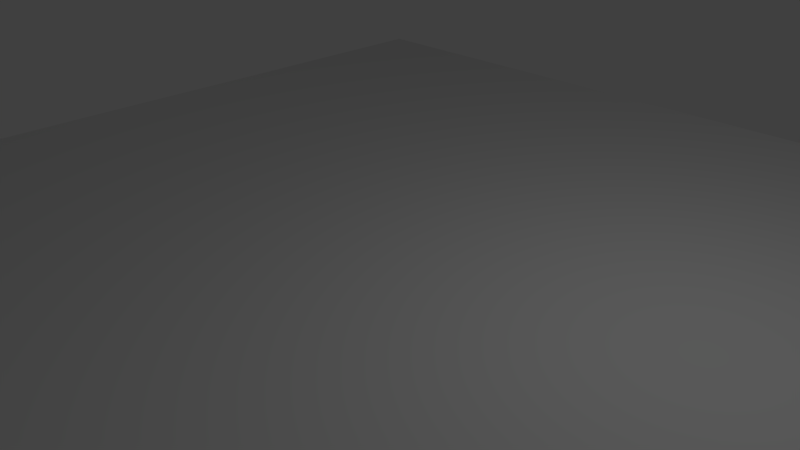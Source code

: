 # Source: Volcano.blend  (saved by Blender 2.75.0; exported with 4.5.12 LTS)
import bpy
from mathutils import Matrix  # noqa: F401  (used for matrix-valued properties, if any)

bpy.ops.wm.read_factory_settings(use_empty=True)
scene = bpy.context.scene
scene.name = 'Scene'

# ---- collections
col_collection_1 = bpy.data.collections.new('Collection 1'); scene.collection.children.link(col_collection_1)

# ---- world
world_world = bpy.data.worlds.new('World'); scene.world = world_world
world_world.color = (0.05088, 0.05088, 0.05088)
world_world.use_sun_shadow = False
world_world.sun_shadow_jitter_overblur = 0.0
world_world.cycles.sampling_method = 'MANUAL'
world_world.cycles.sample_map_resolution = 256

# ---- cameras
cam_camera = bpy.data.cameras.new('Camera')
cam_camera.clip_end = 100.0
cam_camera.lens = 35.0
cam_camera.sensor_width = 32.0
cam_camera.sensor_height = 18.0
cam_camera.ortho_scale = 7.314
cam_camera.dof.focus_distance = 0.0
cam_camera.dof.aperture_fstop = 128.0

# ---- lights
light_lamp = bpy.data.lights.new('Lamp', 'POINT')
light_lamp.transmission_factor = 0.0
light_lamp.cutoff_distance = 30.0
light_lamp.energy = 100.0
light_lamp.shadow_buffer_clip_start = 1.001
light_lamp.shadow_soft_size = 0.1
light_lamp.shadow_maximum_resolution = 0.006
light_lamp.use_absolute_resolution = True
light_lamp.cycles.use_multiple_importance_sampling = False

# ---- meshes
me_plane = bpy.data.meshes.new('Plane')
me_plane.from_pydata([(-7.666, -7.666, 0.0), (7.666, -7.666, 0.0), (-7.666, 7.666, 0.0), (7.666, 7.666, 0.0), (-7.666, 0.0, 0.0), (0.0, -7.666, 0.0), (7.666, 0.0, 0.0), (0.0, 7.666, 0.0), (0.0, 0.0, 0.0), (-7.666, -3.833, 0.0), (3.833, -7.666, 0.0), (7.666, 3.833, 0.0), (-3.833, 7.666, 0.0), (-7.666, 3.833, 0.0), (-3.833, -7.666, 0.0), (7.666, -3.833, 0.0), (3.833, 7.666, 0.0), (0.0, 3.833, 0.0), (0.0, -3.833, 0.0), (-3.833, 0.0, 0.0), (3.833, 0.0, 0.0), (3.833, -3.833, 0.0), (-3.833, -3.833, 0.0), (-3.833, 3.833, 0.0), (3.833, 3.833, 0.0), (-7.666, -5.749, 0.0), (5.749, -7.666, 0.0), (7.666, 5.749, 0.0), (-5.749, 7.666, 0.0), (-7.666, 1.916, 0.0), (-1.916, -7.666, 0.0), (7.666, -1.916, 0.0), (1.916, 7.666, 0.0), (0.0, 5.749, 0.0), (0.0, -1.916, 0.0), (-5.749, 0.0, 0.0), (1.916, 0.0, 0.0), (-7.666, -1.916, 0.0), (1.916, -7.666, 0.0), (7.666, 1.916, 0.0), (-1.916, 7.666, 0.0), (-7.666, 5.749, 0.0), (-5.749, -7.666, 0.0), (7.666, -5.749, 0.0), (5.749, 7.666, 0.0), (0.0, 1.916, 0.0), (0.0, -5.749, 0.0), (-1.916, 0.0, 0.0), (5.749, 0.0, 0.0), (3.833, -1.916, 0.0), (3.833, -5.749, 0.0), (1.916, -3.833, 0.0), (5.749, -3.833, 0.0), (-3.833, -1.916, 0.0), (-3.833, -5.749, 0.0), (-5.749, -3.833, 0.0), (-1.916, -3.833, 0.0), (-3.833, 5.749, 0.0), (-3.833, 1.916, 0.0), (-5.749, 3.833, 0.0), (-1.916, 3.833, 0.0), (3.833, 5.749, 0.0), (3.833, 1.916, 0.0), (1.916, 3.833, 0.0), (5.749, 3.833, 0.0), (5.749, 1.916, 0.0), (1.916, 1.916, 0.0), (1.916, 5.749, 0.0), (-1.916, 1.916, 0.0), (-5.749, 1.916, 0.0), (-5.749, 5.749, 0.0), (-1.916, -5.749, 0.0), (-5.749, -5.749, 0.0), (-5.749, -1.916, 0.0), (5.749, -5.749, 0.0), (1.916, -5.749, 0.0), (1.916, -1.916, 0.0), (5.749, -1.916, 0.0), (-1.916, -1.916, 0.0), (-1.916, 5.749, 0.0), (5.749, 5.749, 0.0), (-7.666, -6.707, 0.0), (6.707, -7.666, 0.0), (7.666, 6.707, 0.0), (-6.707, 7.666, 0.0), (-7.666, 0.9582, 0.0), (-0.9582, -7.666, 0.0), (7.666, -0.9582, 0.0), (0.9582, 7.666, 0.0), (0.0, 6.707, 0.0), (0.0, -0.9582, 0.0), (-6.707, 0.0, 0.0), (0.9582, 0.0, 0.0), (-7.666, -2.875, 0.0), (2.875, -7.666, 0.0), (7.666, 2.875, 0.0), (-2.875, 7.666, 0.0), (-7.666, 4.791, 0.0), (-4.791, -7.666, 0.0), (7.666, -4.791, 0.0), (4.791, 7.666, 0.0), (0.0, 2.875, 0.0), (0.0, -4.791, 0.0), (-2.875, 0.0, 0.0), (4.791, 0.0, 0.0), (3.833, -0.9582, 0.0), (3.833, -4.791, 0.0), (0.9582, -3.833, 0.0), (4.791, -3.833, 0.0), (-3.833, -0.9582, 0.0), (-3.833, -4.791, 0.0), (-6.707, -3.833, 0.0), (-2.875, -3.833, 0.0), (-3.833, 6.707, 0.0), (-3.833, 2.875, 0.0), (-6.707, 3.833, 0.0), (-2.875, 3.833, 0.0), (3.833, 6.707, 0.0), (3.833, 2.875, 0.0), (0.9582, 3.833, 0.0), (4.791, 3.833, 0.0), (-7.666, -4.791, 0.0), (4.791, -7.666, 0.0), (7.666, 4.791, 0.0), (-4.791, 7.666, 0.0), (-7.666, 2.875, 0.0), (-2.875, -7.666, 0.0), (7.666, -2.875, 0.0), (2.875, 7.666, 0.0), (0.0, 4.791, 0.0), (0.0, -2.875, 0.0), (-4.791, 0.0, 0.0), (2.875, 0.0, 0.0), (-7.666, -0.9582, 0.0), (0.9582, -7.666, 0.0), (7.666, 0.9582, 0.0), (-0.9582, 7.666, 0.0), (-7.666, 6.707, 0.0), (-6.707, -7.666, 0.0), (7.666, -6.707, 0.0), (6.707, 7.666, 0.0), (0.0, 0.9582, 0.0), (0.0, -6.707, 0.0), (-0.9582, 0.0, 0.0), (6.707, 0.0, 0.0), (3.833, -2.875, 0.0), (3.833, -6.707, 0.0), (2.875, -3.833, 0.0), (6.707, -3.833, 0.0), (-3.833, -2.875, 0.0), (-3.833, -6.707, 0.0), (-4.791, -3.833, 0.0), (-0.9582, -3.833, 0.0), (-3.833, 4.791, 0.0), (-3.833, 0.9582, 0.0), (-4.791, 3.833, 0.0), (-0.9582, 3.833, 0.0), (3.833, 4.791, 0.0), (3.833, 0.9582, 0.0), (2.875, 3.833, 0.0), (6.707, 3.833, 0.0), (5.749, 2.875, 0.0), (5.749, 0.9582, 0.0), (4.791, 1.916, 0.0), (6.707, 1.916, 0.0), (1.916, 2.875, 0.0), (1.916, 0.9582, 0.0), (0.9582, 1.916, 0.0), (2.875, 1.916, 0.0), (1.916, 6.707, 0.0), (1.916, 4.791, 0.0), (0.9582, 5.749, 0.0), (2.875, 5.749, 0.0), (-1.916, 2.875, 0.0), (-1.916, 0.9582, 0.0), (-2.875, 1.916, 0.0), (-0.9582, 1.916, 0.0), (-5.749, 2.875, 0.0), (-5.749, 0.9582, 0.0), (-6.707, 1.916, 0.0), (-4.791, 1.916, 0.0), (-5.749, 6.707, 0.0), (-5.749, 4.791, 0.0), (-6.707, 5.749, 0.0), (-4.791, 5.749, 0.0), (-1.916, -4.791, 0.0), (-1.916, -6.707, 0.0), (-2.875, -5.749, 0.0), (-0.9582, -5.749, 0.0), (-5.749, -4.791, 0.0), (-5.749, -6.707, 0.0), (-6.707, -5.749, 0.0), (-4.791, -5.749, 0.0), (-5.749, -0.9582, 0.0), (-5.749, -2.875, 0.0), (-6.707, -1.916, 0.0), (-4.791, -1.916, 0.0), (5.749, -4.791, 0.0), (5.749, -6.707, 0.0), (4.791, -5.749, 0.0), (6.707, -5.749, 0.0), (1.916, -4.791, 0.0), (1.916, -6.707, 0.0), (0.9582, -5.749, 0.0), (2.875, -5.749, 0.0), (1.916, -0.9582, 0.0), (1.916, -2.875, 0.0), (0.9582, -1.916, 0.0), (2.875, -1.916, 0.0), (5.749, -0.9582, 0.0), (5.749, -2.875, 0.0), (4.791, -1.916, 0.0), (6.707, -1.916, 0.0), (-1.916, -0.9582, 0.0), (-1.916, -2.875, 0.0), (-2.875, -1.916, 0.0), (-0.9582, -1.916, 0.0), (-1.916, 6.707, 0.0), (-1.916, 4.791, 0.0), (-2.875, 5.749, 0.0), (-0.9582, 5.749, 0.0), (5.749, 6.707, 0.0), (5.749, 4.791, 0.0), (4.791, 5.749, 0.0), (6.707, 5.749, 0.0), (6.707, 4.791, 0.0), (4.791, 4.791, 0.0), (4.791, 6.707, 0.0), (-0.9582, 4.791, 0.0), (-2.875, 4.791, 0.0), (-2.875, 6.707, 0.0), (-0.9582, -2.875, 0.0), (-2.875, -2.875, 0.0), (-2.875, -0.9582, 0.0), (6.707, -2.875, 0.0), (4.791, -2.875, 0.0), (4.791, -0.9582, 0.0), (2.875, -2.875, 0.0), (0.9582, -2.875, 0.0), (0.9582, -0.9582, 0.0), (2.875, -6.707, 0.0), (0.9582, -6.707, 0.0), (0.9582, -4.791, 0.0), (6.707, -6.707, 0.0), (4.791, -6.707, 0.0), (4.791, -4.791, 0.0), (-4.791, -2.875, 0.0), (-6.707, -2.875, 0.0), (-6.707, -0.9582, 0.0), (-4.791, -6.707, 0.0), (-6.707, -6.707, 0.0), (-6.707, -4.791, 0.0), (-0.9582, -6.707, 0.0), (-2.875, -6.707, 0.0), (-2.875, -4.791, 0.0), (-4.791, 4.791, 0.0), (-6.707, 4.791, 0.0), (-6.707, 6.707, 0.0), (-4.791, 0.9582, 0.0), (-6.707, 0.9582, 0.0), (-6.707, 2.875, 0.0), (-0.9582, 0.9582, 0.0), (-2.875, 0.9582, 0.0), (-2.875, 2.875, 0.0), (2.875, 4.791, 0.0), (0.9582, 4.791, 0.0), (0.9582, 6.707, 0.0), (2.875, 0.9582, 0.0), (0.9582, 0.9582, 0.0), (0.9582, 2.875, 0.0), (6.707, 0.9582, 0.0), (4.791, 0.9582, 0.0), (4.791, 2.875, 0.0), (6.707, 2.875, 0.0), (2.875, 2.875, 0.0), (2.875, 6.707, 0.0), (-0.9582, 2.875, 0.0), (-4.791, 2.875, 0.0), (-4.791, 6.707, 0.0), (-0.9582, -4.791, 0.0), (-4.791, -4.791, 0.0), (-4.791, -0.9582, 0.0), (6.707, -4.791, 0.0), (2.875, -4.791, 0.0), (2.875, -0.9582, 0.0), (6.707, -0.9582, 0.0), (-0.9582, -0.9582, 0.0), (-0.9582, 6.707, 0.0), (6.707, 6.707, 0.0), (-7.666, -7.186, 0.0), (7.186, -7.666, 0.0), (7.666, 7.186, 0.0), (-7.186, 7.666, 0.0), (-7.666, 0.4791, 0.0), (-0.4791, -7.666, 0.0), (7.666, -0.4791, 0.0), (0.4791, 7.666, 0.0), (0.0, 7.186, 0.0), (0.0, -0.4791, 0.0), (-7.186, 0.0, 0.0), (0.4791, 0.0, 0.0), (-7.666, -3.354, 0.0), (3.354, -7.666, 0.0), (7.666, 3.354, 0.0), (-3.354, 7.666, 0.0), (-7.666, 4.312, 0.0), (-4.312, -7.666, 0.0), (7.666, -4.312, 0.0), (4.312, 7.666, 0.0), (0.0, 3.354, 0.0), (0.0, -4.312, 0.0), (-3.354, 0.0, 0.0), (4.312, 0.0, 0.0), (3.833, -0.4791, 0.0), (3.833, -4.312, 0.0), (0.4791, -3.833, 0.0), (4.312, -3.833, 0.0), (-3.833, -0.4791, 0.0), (-3.833, -4.312, 0.0), (-7.186, -3.833, 0.0), (-3.354, -3.833, 0.0), (-3.833, 7.186, 0.0), (-3.833, 3.354, 0.0), (-7.186, 3.833, 0.0), (-3.354, 3.833, 0.0), (3.833, 7.186, 0.0), (3.833, 3.354, 0.0), (0.4791, 3.833, 0.0), (4.312, 3.833, 0.0), (-7.666, -5.27, 0.0), (5.27, -7.666, 0.0), (7.666, 5.27, 0.0), (-5.27, 7.666, 0.0), (-7.666, 2.395, 0.0), (-2.395, -7.666, 0.0), (7.666, -2.395, 0.0), (2.395, 7.666, 0.0), (0.0, 5.27, 0.0), (0.0, -2.395, 0.0), (-5.27, 0.0, 0.0), (2.395, 0.0, 0.0), (-7.666, -1.437, 0.0), (1.437, -7.666, 0.0), (7.666, 1.437, 0.0), (-1.437, 7.666, 0.0), (-7.666, 6.228, 0.0), (-6.228, -7.666, 0.0), (7.666, -6.228, 0.0), (6.228, 7.666, 0.0), (0.0, 1.437, 0.0), (0.0, -6.228, 0.0), (-1.437, 0.0, 0.0), (6.228, 0.0, 0.0), (3.833, -2.395, 0.0), (3.833, -6.228, 0.0), (2.395, -3.833, 0.0), (6.228, -3.833, 0.0), (-3.833, -2.395, 0.0), (-3.833, -6.228, 0.0), (-5.27, -3.833, 0.0), (-1.437, -3.833, 0.0), (-3.833, 5.27, 0.0), (-3.833, 1.437, 0.0), (-5.27, 3.833, 0.0), (-1.437, 3.833, 0.0), (3.833, 5.27, 0.0), (3.833, 1.437, 0.0), (2.395, 3.833, 0.0), (6.228, 3.833, 0.0), (5.749, 3.354, 0.0), (5.749, 1.437, 0.0), (4.312, 1.916, 0.0), (6.228, 1.916, 0.0), (1.916, 3.354, 0.0), (1.916, 1.437, 0.0), (0.4791, 1.916, 0.0), (2.395, 1.916, 0.0), (1.916, 7.186, 0.0), (1.916, 5.27, 0.0), (0.4791, 5.749, 0.0), (2.395, 5.749, 0.0), (-1.916, 3.354, 0.0), (-1.916, 1.437, 0.0), (-3.354, 1.916, 0.0), (-1.437, 1.916, 0.0), (-5.749, 3.354, 0.0), (-5.749, 1.437, 0.0), (-7.186, 1.916, 0.0), (-5.27, 1.916, 0.0), (-5.749, 7.186, 0.0), (-5.749, 5.27, 0.0), (-7.186, 5.749, 0.0), (-5.27, 5.749, 0.0), (-1.916, -4.312, 0.0), (-1.916, -6.228, 0.0), (-3.354, -5.749, 0.0), (-1.437, -5.749, 0.0), (-5.749, -4.312, 0.0), (-5.749, -6.228, 0.0), (-7.186, -5.749, 0.0), (-5.27, -5.749, 0.0), (-5.749, -0.4791, 0.0), (-5.749, -2.395, 0.0), (-7.186, -1.916, 0.0), (-5.27, -1.916, 0.0), (5.749, -4.312, 0.0), (5.749, -6.228, 0.0), (4.312, -5.749, 0.0), (6.228, -5.749, 0.0), (1.916, -4.312, 0.0), (1.916, -6.228, 0.0), (0.4791, -5.749, 0.0), (2.395, -5.749, 0.0), (1.916, -0.4791, 0.0), (1.916, -2.395, 0.0), (0.4791, -1.916, 0.0), (2.395, -1.916, 0.0), (5.749, -0.4791, 0.0), (5.749, -2.395, 0.0), (4.312, -1.916, 0.0), (6.228, -1.916, 0.0), (-1.916, -0.4791, 0.0), (-1.916, -2.395, 0.0), (-3.354, -1.916, 0.0), (-1.437, -1.916, 0.0), (-1.916, 7.186, 0.0), (-1.916, 5.27, 0.0), (-3.354, 5.749, 0.0), (-1.437, 5.749, 0.0), (5.749, 7.186, 0.0), (5.749, 5.27, 0.0), (4.312, 5.749, 0.0), (6.228, 5.749, 0.0), (-7.666, -6.228, 0.0), (6.228, -7.666, 0.0), (7.666, 6.228, 0.0), (-6.228, 7.666, 0.0), (-7.666, 1.437, 0.0), (-1.437, -7.666, 0.0), (7.666, -1.437, 0.0), (1.437, 7.666, 0.0), (0.0, 6.228, 0.0), (0.0, -1.437, 0.0), (-6.228, 0.0, 0.0), (1.437, 0.0, 0.0), (-7.666, -2.395, 0.0), (2.395, -7.666, 0.0), (7.666, 2.395, 0.0), (-2.395, 7.666, 0.0), (-7.666, 5.27, 0.0), (-5.27, -7.666, 0.0), (7.666, -5.27, 0.0), (5.27, 7.666, 0.0), (0.0, 2.395, 0.0), (0.0, -5.27, 0.0), (-2.395, 0.0, 0.0), (5.27, 0.0, 0.0), (3.833, -1.437, 0.0), (3.833, -5.27, 0.0), (1.437, -3.833, 0.0), (5.27, -3.833, 0.0), (-3.833, -1.437, 0.0), (-3.833, -5.27, 0.0), (-6.228, -3.833, 0.0), (-2.395, -3.833, 0.0), (-3.833, 6.228, 0.0), (-3.833, 2.395, 0.0), (-6.228, 3.833, 0.0), (-2.395, 3.833, 0.0), (3.833, 6.228, 0.0), (3.833, 2.395, 0.0), (1.437, 3.833, 0.0), (5.27, 3.833, 0.0), (-7.666, -4.312, 0.0), (4.312, -7.666, 0.0), (7.666, 4.312, 0.0), (-4.312, 7.666, 0.0), (-7.666, 3.354, 0.0), (-3.354, -7.666, 0.0), (7.666, -3.354, 0.0), (3.354, 7.666, 0.0), (0.0, 4.312, 0.0), (0.0, -3.354, 0.0), (-4.312, 0.0, 0.0), (3.354, 0.0, 0.0), (-7.666, -0.4791, 0.0), (0.4791, -7.666, 0.0), (7.666, 0.4791, 0.0), (-0.4791, 7.666, 0.0), (-7.666, 7.186, 0.0), (-7.186, -7.666, 0.0), (7.666, -7.186, 0.0), (7.186, 7.666, 0.0), (0.0, 0.4791, 0.0), (0.0, -7.186, 0.0), (-0.4791, 0.0, 0.0), (7.186, 0.0, 0.0), (3.833, -3.354, 0.0), (3.833, -7.186, 0.0), (3.354, -3.833, 0.0), (7.186, -3.833, 0.0), (-3.833, -3.354, 0.0), (-3.833, -7.186, 0.0), (-4.312, -3.833, 0.0), (-0.4791, -3.833, 0.0), (-3.833, 4.312, 0.0), (-3.833, 0.4791, 0.0), (-4.312, 3.833, 0.0), (-0.4791, 3.833, 0.0), (3.833, 4.312, 0.0), (3.833, 0.4791, 0.0), (3.354, 3.833, 0.0), (7.186, 3.833, 0.0), (5.749, 2.395, 0.0), (5.749, 0.4791, 0.0), (5.27, 1.916, 0.0), (7.186, 1.916, 0.0), (1.916, 2.395, 0.0), (1.916, 0.4791, 0.0), (1.437, 1.916, 0.0), (3.354, 1.916, 0.0), (1.916, 6.228, 0.0), (1.916, 4.312, 0.0), (1.437, 5.749, 0.0), (3.354, 5.749, 0.0), (-1.916, 2.395, 0.0), (-1.916, 0.4791, 0.0), (-2.395, 1.916, 0.0), (-0.4791, 1.916, 0.0), (-5.749, 2.395, 0.0), (-5.749, 0.4791, 0.0), (-6.228, 1.916, 0.0), (-4.312, 1.916, 0.0), (-5.749, 6.228, 0.0), (-5.749, 4.312, 0.0), (-6.228, 5.749, 0.0), (-4.312, 5.749, 0.0), (-1.916, -5.27, 0.0), (-1.916, -7.186, 0.0), (-2.395, -5.749, 0.0), (-0.4791, -5.749, 0.0), (-5.749, -5.27, 0.0), (-5.749, -7.186, 0.0), (-6.228, -5.749, 0.0), (-4.312, -5.749, 0.0), (-5.749, -1.437, 0.0), (-5.749, -3.354, 0.0), (-6.228, -1.916, 0.0), (-4.312, -1.916, 0.0), (5.749, -5.27, 0.0), (5.749, -7.186, 0.0), (5.27, -5.749, 0.0), (7.186, -5.749, 0.0), (1.916, -5.27, 0.0), (1.916, -7.186, 0.0), (1.437, -5.749, 0.0), (3.354, -5.749, 0.0), (1.916, -1.437, 0.0), (1.916, -3.354, 0.0), (1.437, -1.916, 0.0), (3.354, -1.916, 0.0), (5.749, -1.437, 0.0), (5.749, -3.354, 0.0), (5.27, -1.916, 0.0), (7.186, -1.916, 0.0), (-1.916, -1.437, 0.0), (-1.916, -3.354, 0.0), (-2.395, -1.916, 0.0), (-0.4791, -1.916, 0.0), (-1.916, 6.228, 0.0), (-1.916, 4.312, 0.0), (-2.395, 5.749, 0.0), (-0.4791, 5.749, 0.0), (5.749, 6.228, 0.0), (5.749, 4.312, 0.0), (5.27, 5.749, 0.0), (7.186, 5.749, 0.0), (6.707, 5.27, 0.0), (6.707, 4.312, 0.0), (6.228, 4.791, 0.0), (7.186, 4.791, 0.0), (4.791, 5.27, 0.0), (4.791, 4.312, 0.0), (4.312, 4.791, 0.0), (5.27, 4.791, 0.0), (4.791, 7.186, 0.0), (4.791, 6.228, 0.0), (4.312, 6.707, 0.0), (5.27, 6.707, 0.0), (-0.9582, 5.27, 0.0), (-0.9582, 4.312, 0.0), (-1.437, 4.791, 0.0), (-0.4791, 4.791, 0.0), (-2.875, 5.27, 0.0), (-2.875, 4.312, 0.0), (-3.354, 4.791, 0.0), (-2.395, 4.791, 0.0), (-2.875, 7.186, 0.0), (-2.875, 6.228, 0.0), (-3.354, 6.707, 0.0), (-2.395, 6.707, 0.0), (-0.9582, -2.395, 0.0), (-0.9582, -3.354, 0.0), (-1.437, -2.875, 0.0), (-0.4791, -2.875, 0.0), (-2.875, -2.395, 0.0), (-2.875, -3.354, 0.0), (-3.354, -2.875, 0.0), (-2.395, -2.875, 0.0), (-2.875, -0.4791, 0.0), (-2.875, -1.437, 0.0), (-3.354, -0.9582, 0.0), (-2.395, -0.9582, 0.0), (6.707, -2.395, 0.0), (6.707, -3.354, 0.0), (6.228, -2.875, 0.0), (7.186, -2.875, 0.0), (4.791, -2.395, 0.0), (4.791, -3.354, 0.0), (4.312, -2.875, 0.0), (5.27, -2.875, 0.0), (4.791, -0.4791, 0.0), (4.791, -1.437, 0.0), (4.312, -0.9582, 0.0), (5.27, -0.9582, 0.0), (2.875, -2.395, 0.0), (2.875, -3.354, 0.0), (2.395, -2.875, 0.0), (3.354, -2.875, 0.0), (0.9582, -2.395, 0.0), (0.9582, -3.354, 0.0), (0.4791, -2.875, 0.0), (1.437, -2.875, 0.0), (0.9582, -0.4791, 0.0), (0.9582, -1.437, 0.0), (0.4791, -0.9582, 0.0), (1.437, -0.9582, 0.0), (2.875, -6.228, 0.0), (2.875, -7.186, 0.0), (2.395, -6.707, 0.0), (3.354, -6.707, 0.0), (0.9582, -6.228, 0.0), (0.9582, -7.186, 0.0), (0.4791, -6.707, 0.0), (1.437, -6.707, 0.0), (0.9582, -4.312, 0.0), (0.9582, -5.27, 0.0), (0.4791, -4.791, 0.0), (1.437, -4.791, 0.0), (6.707, -6.228, 0.0), (6.707, -7.186, 0.0), (6.228, -6.707, 0.0), (7.186, -6.707, 0.0), (4.791, -6.228, 0.0), (4.791, -7.186, 0.0), (4.312, -6.707, 0.0), (5.27, -6.707, 0.0), (4.791, -4.312, 0.0), (4.791, -5.27, 0.0), (4.312, -4.791, 0.0), (5.27, -4.791, 0.0), (-4.791, -2.395, 0.0), (-4.791, -3.354, 0.0), (-5.27, -2.875, 0.0), (-4.312, -2.875, 0.0), (-6.707, -2.395, 0.0), (-6.707, -3.354, 0.0), (-7.186, -2.875, 0.0), (-6.228, -2.875, 0.0), (-6.707, -0.4791, 0.0), (-6.707, -1.437, 0.0), (-7.186, -0.9582, 0.0), (-6.228, -0.9582, 0.0), (-4.791, -6.228, 0.0), (-4.791, -7.186, 0.0), (-5.27, -6.707, 0.0), (-4.312, -6.707, 0.0), (-6.707, -6.228, 0.0), (-6.707, -7.186, 0.0), (-7.186, -6.707, 0.0), (-6.228, -6.707, 0.0), (-6.707, -4.312, 0.0), (-6.707, -5.27, 0.0), (-7.186, -4.791, 0.0), (-6.228, -4.791, 0.0), (-0.9582, -6.228, 0.0), (-0.9582, -7.186, 0.0), (-1.437, -6.707, 0.0), (-0.4791, -6.707, 0.0), (-2.875, -6.228, 0.0), (-2.875, -7.186, 0.0), (-3.354, -6.707, 0.0), (-2.395, -6.707, 0.0), (-2.875, -4.312, 0.0), (-2.875, -5.27, 0.0), (-3.354, -4.791, 0.0), (-2.395, -4.791, 0.0), (-4.791, 5.27, 0.0), (-4.791, 4.312, 0.0), (-5.27, 4.791, 0.0), (-4.312, 4.791, 0.0), (-6.707, 5.27, 0.0), (-6.707, 4.312, 0.0), (-7.186, 4.791, 0.0), (-6.228, 4.791, 0.0), (-6.707, 7.186, 0.0), (-6.707, 6.228, 0.0), (-7.186, 6.707, 0.0), (-6.228, 6.707, 0.0), (-4.791, 1.437, 0.0), (-4.791, 0.4791, 0.0), (-5.27, 0.9582, 0.0), (-4.312, 0.9582, 0.0), (-6.707, 1.437, 0.0), (-6.707, 0.4791, 0.0), (-7.186, 0.9582, 0.0), (-6.228, 0.9582, 0.0), (-6.707, 3.354, 0.0), (-6.707, 2.395, 0.0), (-7.186, 2.875, 0.0), (-6.228, 2.875, 0.0), (-0.9582, 1.437, 0.0), (-0.9582, 0.4791, 0.0), (-1.437, 0.9582, 0.0), (-0.4791, 0.9582, 0.0), (-2.875, 1.437, 0.0), (-2.875, 0.4791, 0.0), (-3.354, 0.9582, 0.0), (-2.395, 0.9582, 0.0), (-2.875, 3.354, 0.0), (-2.875, 2.395, 0.0), (-3.354, 2.875, 0.0), (-2.395, 2.875, 0.0), (2.875, 5.27, 0.0), (2.875, 4.312, 0.0), (2.395, 4.791, 0.0), (3.354, 4.791, 0.0), (0.9582, 5.27, 0.0), (0.9582, 4.312, 0.0), (0.4791, 4.791, 0.0), (1.437, 4.791, 0.0), (0.9582, 7.186, 0.0), (0.9582, 6.228, 0.0), (0.4791, 6.707, 0.0), (1.437, 6.707, 0.0), (2.875, 1.437, 0.0), (2.875, 0.4791, 0.0), (2.395, 0.9582, 0.0), (3.354, 0.9582, 0.0), (0.9582, 1.437, 0.0), (0.9582, 0.4791, 0.0), (0.4791, 0.9582, 0.0), (1.437, 0.9582, 0.0), (0.9582, 3.354, 0.0), (0.9582, 2.395, 0.0), (0.4791, 2.875, 0.0), (1.437, 2.875, 0.0), (6.707, 1.437, 0.0), (6.707, 0.4791, 0.0), (6.228, 0.9582, 0.0), (7.186, 0.9582, 0.0), (4.791, 1.437, 0.0), (4.791, 0.4791, 0.0), (4.312, 0.9582, 0.0), (5.27, 0.9582, 0.0), (4.791, 3.354, 0.0), (4.791, 2.395, 0.0), (4.312, 2.875, 0.0), (5.27, 2.875, 0.0), (6.707, 3.354, 0.0), (6.707, 2.395, 0.0), (6.228, 2.875, 0.0), (7.186, 2.875, 0.0), (2.875, 3.354, 0.0), (2.875, 2.395, 0.0), (2.395, 2.875, 0.0), (3.354, 2.875, 0.0), (2.875, 7.186, 0.0), (2.875, 6.228, 0.0), (2.395, 6.707, 0.0), (3.354, 6.707, 0.0), (-0.9582, 3.354, 0.0), (-0.9582, 2.395, 0.0), (-1.437, 2.875, 0.0), (-0.4791, 2.875, 0.0), (-4.791, 3.354, 0.0), (-4.791, 2.395, 0.0), (-5.27, 2.875, 0.0), (-4.312, 2.875, 0.0), (-4.791, 7.186, 0.0), (-4.791, 6.228, 0.0), (-5.27, 6.707, 0.0), (-4.312, 6.707, 0.0), (-0.9582, -4.312, 0.0), (-0.9582, -5.27, 0.0), (-1.437, -4.791, 0.0), (-0.4791, -4.791, 0.0), (-4.791, -4.312, 0.0), (-4.791, -5.27, 0.0), (-5.27, -4.791, 0.0), (-4.312, -4.791, 0.0), (-4.791, -0.4791, 0.0), (-4.791, -1.437, 0.0), (-5.27, -0.9582, 0.0), (-4.312, -0.9582, 0.0), (6.707, -4.312, 0.0), (6.707, -5.27, 0.0), (6.228, -4.791, 0.0), (7.186, -4.791, 0.0), (2.875, -4.312, 0.0), (2.875, -5.27, 0.0), (2.395, -4.791, 0.0), (3.354, -4.791, 0.0), (2.875, -0.4791, 0.0), (2.875, -1.437, 0.0), (2.395, -0.9582, 0.0), (3.354, -0.9582, 0.0), (6.707, -0.4791, 0.0), (6.707, -1.437, 0.0), (6.228, -0.9582, 0.0), (7.186, -0.9582, 0.0), (-0.9582, -0.4791, 0.0), (-0.9582, -1.437, 0.0), (-1.437, -0.9582, 0.0), (-0.4791, -0.9582, 0.0), (-0.9582, 7.186, 0.0), (-0.9582, 6.228, 0.0), (-1.437, 6.707, 0.0), (-0.4791, 6.707, 0.0), (6.707, 7.186, 0.0), (6.707, 6.228, 0.0), (6.228, 6.707, 0.0), (7.186, 6.707, 0.0), (7.186, 6.228, 0.0), (6.228, 6.228, 0.0), (6.228, 7.186, 0.0), (-0.4791, 6.228, 0.0), (-1.437, 6.228, 0.0), (-1.437, 7.186, 0.0), (-0.4791, -1.437, 0.0), (-1.437, -1.437, 0.0), (-1.437, -0.4791, 0.0), (7.186, -1.437, 0.0), (6.228, -1.437, 0.0), (6.228, -0.4791, 0.0), (3.354, -1.437, 0.0), (2.395, -1.437, 0.0), (2.395, -0.4791, 0.0), (3.354, -5.27, 0.0), (2.395, -5.27, 0.0), (2.395, -4.312, 0.0), (7.186, -5.27, 0.0), (6.228, -5.27, 0.0), (6.228, -4.312, 0.0), (-4.312, -1.437, 0.0), (-5.27, -1.437, 0.0), (-5.27, -0.4791, 0.0), (-4.312, -5.27, 0.0), (-5.27, -5.27, 0.0), (-5.27, -4.312, 0.0), (-0.4791, -5.27, 0.0), (-1.437, -5.27, 0.0), (-1.437, -4.312, 0.0), (-4.312, 6.228, 0.0), (-5.27, 6.228, 0.0), (-5.27, 7.186, 0.0), (-4.312, 2.395, 0.0), (-5.27, 2.395, 0.0), (-5.27, 3.354, 0.0), (-0.4791, 2.395, 0.0), (-1.437, 2.395, 0.0), (-1.437, 3.354, 0.0), (3.354, 6.228, 0.0), (2.395, 6.228, 0.0), (2.395, 7.186, 0.0), (3.354, 2.395, 0.0), (2.395, 2.395, 0.0), (2.395, 3.354, 0.0), (7.186, 2.395, 0.0), (6.228, 2.395, 0.0), (6.228, 3.354, 0.0), (5.27, 2.395, 0.0), (4.312, 2.395, 0.0), (4.312, 3.354, 0.0), (5.27, 0.4791, 0.0), (4.312, 0.4791, 0.0), (4.312, 1.437, 0.0), (7.186, 0.4791, 0.0), (6.228, 0.4791, 0.0), (6.228, 1.437, 0.0), (1.437, 2.395, 0.0), (0.4791, 2.395, 0.0), (0.4791, 3.354, 0.0), (1.437, 0.4791, 0.0), (0.4791, 0.4791, 0.0), (0.4791, 1.437, 0.0), (3.354, 0.4791, 0.0), (2.395, 0.4791, 0.0), (2.395, 1.437, 0.0), (1.437, 6.228, 0.0), (0.4791, 6.228, 0.0), (0.4791, 7.186, 0.0), (1.437, 4.312, 0.0), (0.4791, 4.312, 0.0), (0.4791, 5.27, 0.0), (3.354, 4.312, 0.0), (2.395, 4.312, 0.0), (2.395, 5.27, 0.0), (-2.395, 2.395, 0.0), (-3.354, 2.395, 0.0), (-3.354, 3.354, 0.0), (-2.395, 0.4791, 0.0), (-3.354, 0.4791, 0.0), (-3.354, 1.437, 0.0), (-0.4791, 0.4791, 0.0), (-1.437, 0.4791, 0.0), (-1.437, 1.437, 0.0), (-6.228, 2.395, 0.0), (-7.186, 2.395, 0.0), (-7.186, 3.354, 0.0), (-6.228, 0.4791, 0.0), (-7.186, 0.4791, 0.0), (-7.186, 1.437, 0.0), (-4.312, 0.4791, 0.0), (-5.27, 0.4791, 0.0), (-5.27, 1.437, 0.0), (-6.228, 6.228, 0.0), (-7.186, 6.228, 0.0), (-7.186, 7.186, 0.0), (-6.228, 4.312, 0.0), (-7.186, 4.312, 0.0), (-7.186, 5.27, 0.0), (-4.312, 4.312, 0.0), (-5.27, 4.312, 0.0), (-5.27, 5.27, 0.0), (-2.395, -5.27, 0.0), (-3.354, -5.27, 0.0), (-3.354, -4.312, 0.0), (-2.395, -7.186, 0.0), (-3.354, -7.186, 0.0), (-3.354, -6.228, 0.0), (-0.4791, -7.186, 0.0), (-1.437, -7.186, 0.0), (-1.437, -6.228, 0.0), (-6.228, -5.27, 0.0), (-7.186, -5.27, 0.0), (-7.186, -4.312, 0.0), (-6.228, -7.186, 0.0), (-7.186, -7.186, 0.0), (-7.186, -6.228, 0.0), (-4.312, -7.186, 0.0), (-5.27, -7.186, 0.0), (-5.27, -6.228, 0.0), (-6.228, -1.437, 0.0), (-7.186, -1.437, 0.0), (-7.186, -0.4791, 0.0), (-6.228, -3.354, 0.0), (-7.186, -3.354, 0.0), (-7.186, -2.395, 0.0), (-4.312, -3.354, 0.0), (-5.27, -3.354, 0.0), (-5.27, -2.395, 0.0), (5.27, -5.27, 0.0), (4.312, -5.27, 0.0), (4.312, -4.312, 0.0), (5.27, -7.186, 0.0), (4.312, -7.186, 0.0), (4.312, -6.228, 0.0), (7.186, -7.186, 0.0), (6.228, -7.186, 0.0), (6.228, -6.228, 0.0), (1.437, -5.27, 0.0), (0.4791, -5.27, 0.0), (0.4791, -4.312, 0.0), (1.437, -7.186, 0.0), (0.4791, -7.186, 0.0), (0.4791, -6.228, 0.0), (3.354, -7.186, 0.0), (2.395, -7.186, 0.0), (2.395, -6.228, 0.0), (1.437, -1.437, 0.0), (0.4791, -1.437, 0.0), (0.4791, -0.4791, 0.0), (1.437, -3.354, 0.0), (0.4791, -3.354, 0.0), (0.4791, -2.395, 0.0), (3.354, -3.354, 0.0), (2.395, -3.354, 0.0), (2.395, -2.395, 0.0), (5.27, -1.437, 0.0), (4.312, -1.437, 0.0), (4.312, -0.4791, 0.0), (5.27, -3.354, 0.0), (4.312, -3.354, 0.0), (4.312, -2.395, 0.0), (7.186, -3.354, 0.0), (6.228, -3.354, 0.0), (6.228, -2.395, 0.0), (-2.395, -1.437, 0.0), (-3.354, -1.437, 0.0), (-3.354, -0.4791, 0.0), (-2.395, -3.354, 0.0), (-3.354, -3.354, 0.0), (-3.354, -2.395, 0.0), (-0.4791, -3.354, 0.0), (-1.437, -3.354, 0.0), (-1.437, -2.395, 0.0), (-2.395, 6.228, 0.0), (-3.354, 6.228, 0.0), (-3.354, 7.186, 0.0), (-2.395, 4.312, 0.0), (-3.354, 4.312, 0.0), (-3.354, 5.27, 0.0), (-0.4791, 4.312, 0.0), (-1.437, 4.312, 0.0), (-1.437, 5.27, 0.0), (5.27, 6.228, 0.0), (4.312, 6.228, 0.0), (4.312, 7.186, 0.0), (5.27, 4.312, 0.0), (4.312, 4.312, 0.0), (4.312, 5.27, 0.0), (7.186, 4.312, 0.0), (6.228, 4.312, 0.0), (6.228, 5.27, 0.0), (7.186, 5.27, 0.0), (5.27, 5.27, 0.0), (5.27, 7.186, 0.0), (-0.4791, 5.27, 0.0), (-2.395, 5.27, 0.0), (-2.395, 7.186, 0.0), (-0.4791, -2.395, 0.0), (-2.395, -2.395, 0.0), (-2.395, -0.4791, 0.0), (7.186, -2.395, 0.0), (5.27, -2.395, 0.0), (5.27, -0.4791, 0.0), (3.354, -2.395, 0.0), (1.437, -2.395, 0.0), (1.437, -0.4791, 0.0), (3.354, -6.228, 0.0), (1.437, -6.228, 0.0), (1.437, -4.312, 0.0), (7.186, -6.228, 0.0), (5.27, -6.228, 0.0), (5.27, -4.312, 0.0), (-4.312, -2.395, 0.0), (-6.228, -2.395, 0.0), (-6.228, -0.4791, 0.0), (-4.312, -6.228, 0.0), (-6.228, -6.228, 0.0), (-6.228, -4.312, 0.0), (-0.4791, -6.228, 0.0), (-2.395, -6.228, 0.0), (-2.395, -4.312, 0.0), (-4.312, 5.27, 0.0), (-6.228, 5.27, 0.0), (-6.228, 7.186, 0.0), (-4.312, 1.437, 0.0), (-6.228, 1.437, 0.0), (-6.228, 3.354, 0.0), (-0.4791, 1.437, 0.0), (-2.395, 1.437, 0.0), (-2.395, 3.354, 0.0), (3.354, 5.27, 0.0), (1.437, 5.27, 0.0), (1.437, 7.186, 0.0), (3.354, 1.437, 0.0), (1.437, 1.437, 0.0), (1.437, 3.354, 0.0), (7.186, 1.437, 0.0), (5.27, 1.437, 0.0), (5.27, 3.354, 0.0), (7.186, 3.354, 0.0), (3.354, 3.354, 0.0), (3.354, 7.186, 0.0), (-0.4791, 3.354, 0.0), (-4.312, 3.354, 0.0), (-4.312, 7.186, 0.0), (-0.4791, -4.312, 0.0), (-4.312, -4.312, 0.0), (-4.312, -0.4791, 0.0), (7.186, -4.312, 0.0), (3.354, -4.312, 0.0), (3.354, -0.4791, 0.0), (7.186, -0.4791, 0.0), (-0.4791, -0.4791, 0.0), (-0.4791, 7.186, 0.0), (7.186, 7.186, 0.0)], [], [(291, 3, 492), (297, 7, 488), (298, 8, 495), (295, 6, 496), (313, 20, 484), (314, 21, 499), (307, 15, 500), (317, 19, 483), (318, 22, 503), (310, 18, 504), (321, 12, 476), (322, 23, 507), (309, 17, 508), (325, 16, 480), (326, 24, 511), (303, 11, 512), (369, 64, 472), (370, 65, 515), (343, 39, 516), (373, 63, 471), (374, 66, 519), (366, 62, 520), (377, 32, 440), (378, 67, 523), (365, 61, 524), (381, 60, 468), (382, 68, 527), (349, 45, 528), (385, 59, 467), (386, 69, 531), (362, 58, 532), (389, 28, 436), (390, 70, 535), (361, 57, 536), (393, 56, 464), (394, 71, 539), (350, 46, 540), (397, 55, 463), (398, 72, 543), (358, 54, 544), (401, 35, 443), (402, 73, 547), (357, 53, 548), (405, 52, 460), (406, 74, 551), (347, 43, 552), (409, 51, 459), (410, 75, 555), (354, 50, 556), (413, 36, 444), (414, 76, 559), (353, 49, 560), (417, 48, 456), (418, 77, 563), (335, 31, 564), (421, 47, 455), (422, 78, 567), (338, 34, 568), (425, 40, 448), (426, 79, 571), (337, 33, 572), (429, 44, 452), (430, 80, 575), (331, 27, 576), (577, 224, 432), (578, 225, 579), (475, 123, 580), (581, 223, 431), (582, 226, 583), (574, 222, 584), (585, 100, 308), (586, 227, 587), (573, 221, 588), (589, 220, 428), (590, 228, 591), (481, 129, 592), (593, 219, 427), (594, 229, 595), (570, 218, 596), (597, 96, 304), (598, 230, 599), (569, 217, 600), (601, 216, 424), (602, 231, 603), (482, 130, 604), (605, 215, 423), (606, 232, 607), (566, 214, 608), (609, 103, 311), (610, 233, 611), (565, 213, 612), (613, 212, 420), (614, 234, 615), (479, 127, 616), (617, 211, 419), (618, 235, 619), (562, 210, 620), (621, 104, 312), (622, 236, 623), (561, 209, 624), (625, 208, 416), (626, 237, 627), (497, 145, 628), (629, 207, 415), (630, 238, 631), (558, 206, 632), (633, 92, 300), (634, 239, 635), (557, 205, 636), (637, 204, 412), (638, 240, 639), (498, 146, 640), (641, 203, 411), (642, 241, 643), (554, 202, 644), (645, 107, 315), (646, 242, 647), (553, 201, 648), (649, 200, 408), (650, 243, 651), (491, 139, 652), (653, 199, 407), (654, 244, 655), (550, 198, 656), (657, 108, 316), (658, 245, 659), (549, 197, 660), (661, 196, 404), (662, 246, 663), (501, 149, 664), (665, 195, 403), (666, 247, 667), (546, 194, 668), (669, 91, 299), (670, 248, 671), (545, 193, 672), (673, 192, 400), (674, 249, 675), (502, 150, 676), (677, 191, 399), (678, 250, 679), (542, 190, 680), (681, 111, 319), (682, 251, 683), (541, 189, 684), (685, 188, 396), (686, 252, 687), (494, 142, 688), (689, 187, 395), (690, 253, 691), (538, 186, 692), (693, 112, 320), (694, 254, 695), (537, 185, 696), (697, 184, 392), (698, 255, 699), (505, 153, 700), (701, 183, 391), (702, 256, 703), (534, 182, 704), (705, 84, 292), (706, 257, 707), (533, 181, 708), (709, 180, 388), (710, 258, 711), (506, 154, 712), (713, 179, 387), (714, 259, 715), (530, 178, 716), (717, 115, 323), (718, 260, 719), (529, 177, 720), (721, 176, 384), (722, 261, 723), (493, 141, 724), (725, 175, 383), (726, 262, 727), (526, 174, 728), (729, 116, 324), (730, 263, 731), (525, 173, 732), (733, 172, 380), (734, 264, 735), (509, 157, 736), (737, 171, 379), (738, 265, 739), (522, 170, 740), (741, 88, 296), (742, 266, 743), (521, 169, 744), (745, 168, 376), (746, 267, 747), (510, 158, 748), (749, 167, 375), (750, 268, 751), (518, 166, 752), (753, 119, 327), (754, 269, 755), (517, 165, 756), (757, 164, 372), (758, 270, 759), (487, 135, 760), (761, 163, 371), (762, 271, 763), (514, 162, 764), (765, 120, 328), (766, 272, 767), (513, 161, 768), (769, 160, 368), (770, 273, 771), (447, 95, 772), (773, 159, 367), (774, 274, 775), (470, 118, 776), (777, 128, 336), (778, 275, 779), (469, 117, 780), (781, 156, 364), (782, 276, 783), (453, 101, 784), (785, 155, 363), (786, 277, 787), (466, 114, 788), (789, 124, 332), (790, 278, 791), (465, 113, 792), (793, 152, 360), (794, 279, 795), (454, 102, 796), (797, 151, 359), (798, 280, 799), (462, 110, 800), (801, 131, 339), (802, 281, 803), (461, 109, 804), (805, 148, 356), (806, 282, 807), (451, 99, 808), (809, 147, 355), (810, 283, 811), (458, 106, 812), (813, 132, 340), (814, 284, 815), (457, 105, 816), (817, 144, 352), (818, 285, 819), (439, 87, 820), (821, 143, 351), (822, 286, 823), (442, 90, 824), (825, 136, 344), (826, 287, 827), (441, 89, 828), (829, 140, 348), (830, 288, 831), (435, 83, 832), (833, 832, 288), (576, 833, 830), (27, 435, 833), (834, 831, 221), (432, 834, 573), (224, 830, 834), (835, 348, 44), (831, 835, 429), (288, 829, 835), (836, 828, 287), (572, 836, 826), (33, 441, 836), (837, 827, 217), (428, 837, 569), (220, 826, 837), (838, 344, 40), (827, 838, 425), (287, 825, 838), (839, 824, 286), (568, 839, 822), (34, 442, 839), (840, 823, 213), (424, 840, 565), (216, 822, 840), (841, 351, 47), (823, 841, 421), (286, 821, 841), (842, 820, 285), (564, 842, 818), (31, 439, 842), (843, 819, 209), (420, 843, 561), (212, 818, 843), (844, 352, 48), (819, 844, 417), (285, 817, 844), (845, 816, 284), (560, 845, 814), (49, 457, 845), (846, 815, 205), (416, 846, 557), (208, 814, 846), (847, 340, 36), (815, 847, 413), (284, 813, 847), (848, 812, 283), (556, 848, 810), (50, 458, 848), (849, 811, 201), (412, 849, 553), (204, 810, 849), (850, 355, 51), (811, 850, 409), (283, 809, 850), (851, 808, 282), (552, 851, 806), (43, 451, 851), (852, 807, 197), (408, 852, 549), (200, 806, 852), (853, 356, 52), (807, 853, 405), (282, 805, 853), (854, 804, 281), (548, 854, 802), (53, 461, 854), (855, 803, 193), (404, 855, 545), (196, 802, 855), (856, 339, 35), (803, 856, 401), (281, 801, 856), (857, 800, 280), (544, 857, 798), (54, 462, 857), (858, 799, 189), (400, 858, 541), (192, 798, 858), (859, 359, 55), (799, 859, 397), (280, 797, 859), (860, 796, 279), (540, 860, 794), (46, 454, 860), (861, 795, 185), (396, 861, 537), (188, 794, 861), (862, 360, 56), (795, 862, 393), (279, 793, 862), (863, 792, 278), (536, 863, 790), (57, 465, 863), (864, 791, 181), (392, 864, 533), (184, 790, 864), (865, 332, 28), (791, 865, 389), (278, 789, 865), (866, 788, 277), (532, 866, 786), (58, 466, 866), (867, 787, 177), (388, 867, 529), (180, 786, 867), (868, 363, 59), (787, 868, 385), (277, 785, 868), (869, 784, 276), (528, 869, 782), (45, 453, 869), (870, 783, 173), (384, 870, 525), (176, 782, 870), (871, 364, 60), (783, 871, 381), (276, 781, 871), (872, 780, 275), (524, 872, 778), (61, 469, 872), (873, 779, 169), (380, 873, 521), (172, 778, 873), (874, 336, 32), (779, 874, 377), (275, 777, 874), (875, 776, 274), (520, 875, 774), (62, 470, 875), (876, 775, 165), (376, 876, 517), (168, 774, 876), (877, 367, 63), (775, 877, 373), (274, 773, 877), (878, 772, 273), (516, 878, 770), (39, 447, 878), (879, 771, 161), (372, 879, 513), (164, 770, 879), (880, 368, 64), (771, 880, 369), (273, 769, 880), (881, 768, 272), (515, 881, 766), (65, 513, 881), (882, 767, 118), (371, 882, 470), (163, 766, 882), (883, 328, 24), (767, 883, 326), (272, 765, 883), (884, 764, 271), (456, 884, 762), (48, 514, 884), (885, 763, 158), (312, 885, 510), (104, 762, 885), (886, 371, 62), (763, 886, 366), (271, 761, 886), (887, 760, 270), (496, 887, 758), (6, 487, 887), (888, 759, 162), (352, 888, 514), (144, 758, 888), (889, 372, 65), (759, 889, 370), (270, 757, 889), (890, 756, 269), (519, 890, 754), (66, 517, 890), (891, 755, 101), (375, 891, 453), (167, 754, 891), (892, 327, 17), (755, 892, 309), (269, 753, 892), (893, 752, 268), (444, 893, 750), (36, 518, 893), (894, 751, 141), (300, 894, 493), (92, 750, 894), (895, 375, 45), (751, 895, 349), (268, 749, 895), (896, 748, 267), (484, 896, 746), (20, 510, 896), (897, 747, 166), (340, 897, 518), (132, 746, 897), (898, 376, 66), (747, 898, 374), (267, 745, 898), (899, 744, 266), (523, 899, 742), (67, 521, 899), (900, 743, 89), (379, 900, 441), (171, 742, 900), (901, 296, 7), (743, 901, 297), (266, 741, 901), (902, 740, 265), (471, 902, 738), (63, 522, 902), (903, 739, 129), (327, 903, 481), (119, 738, 903), (904, 379, 33), (739, 904, 337), (265, 737, 904), (905, 736, 264), (511, 905, 734), (24, 509, 905), (906, 735, 170), (367, 906, 522), (159, 734, 906), (907, 380, 67), (735, 907, 378), (264, 733, 907), (908, 732, 263), (527, 908, 730), (68, 525, 908), (909, 731, 114), (383, 909, 466), (175, 730, 909), (910, 324, 23), (731, 910, 322), (263, 729, 910), (911, 728, 262), (455, 911, 726), (47, 526, 911), (912, 727, 154), (311, 912, 506), (103, 726, 912), (913, 383, 58), (727, 913, 362), (262, 725, 913), (914, 724, 261), (495, 914, 722), (8, 493, 914), (915, 723, 174), (351, 915, 526), (143, 722, 915), (916, 384, 68), (723, 916, 382), (261, 721, 916), (917, 720, 260), (531, 917, 718), (69, 529, 917), (918, 719, 125), (387, 918, 333), (179, 718, 918), (919, 323, 13), (719, 919, 477), (260, 717, 919), (920, 716, 259), (443, 920, 714), (35, 530, 920), (921, 715, 85), (299, 921, 293), (91, 714, 921), (922, 387, 29), (715, 922, 437), (259, 713, 922), (923, 712, 258), (483, 923, 710), (19, 506, 923), (924, 711, 178), (339, 924, 530), (131, 710, 924), (925, 388, 69), (711, 925, 386), (258, 709, 925), (926, 708, 257), (535, 926, 706), (70, 533, 926), (927, 707, 137), (391, 927, 345), (183, 706, 927), (928, 292, 2), (707, 928, 489), (257, 705, 928), (929, 704, 256), (467, 929, 702), (59, 534, 929), (930, 703, 97), (323, 930, 305), (115, 702, 930), (931, 391, 41), (703, 931, 449), (256, 701, 931), (932, 700, 255), (507, 932, 698), (23, 505, 932), (933, 699, 182), (363, 933, 534), (155, 698, 933), (934, 392, 70), (699, 934, 390), (255, 697, 934), (935, 696, 254), (539, 935, 694), (71, 537, 935), (936, 695, 110), (395, 936, 462), (187, 694, 936), (937, 320, 22), (695, 937, 318), (254, 693, 937), (938, 692, 253), (334, 938, 690), (30, 538, 938), (939, 691, 150), (478, 939, 502), (126, 690, 939), (940, 395, 54), (691, 940, 358), (253, 689, 940), (941, 688, 252), (294, 941, 686), (5, 494, 941), (942, 687, 186), (438, 942, 538), (86, 686, 942), (943, 396, 71), (687, 943, 394), (252, 685, 943), (944, 684, 251), (543, 944, 682), (72, 541, 944), (945, 683, 121), (399, 945, 329), (191, 682, 945), (946, 319, 9), (683, 946, 473), (251, 681, 946), (947, 680, 250), (346, 947, 678), (42, 542, 947), (948, 679, 81), (490, 948, 289), (138, 678, 948), (949, 399, 25), (679, 949, 433), (250, 677, 949), (950, 676, 249), (306, 950, 674), (14, 502, 950), (951, 675, 190), (450, 951, 542), (98, 674, 951), (952, 400, 72), (675, 952, 398), (249, 673, 952), (953, 672, 248), (547, 953, 670), (73, 545, 953), (954, 671, 133), (403, 954, 341), (195, 670, 954), (955, 299, 4), (671, 955, 485), (248, 669, 955), (956, 668, 247), (463, 956, 666), (55, 546, 956), (957, 667, 93), (319, 957, 301), (111, 666, 957), (958, 403, 37), (667, 958, 445), (247, 665, 958), (959, 664, 246), (503, 959, 662), (22, 501, 959), (960, 663, 194), (359, 960, 546), (151, 662, 960), (961, 404, 73), (663, 961, 402), (246, 661, 961), (962, 660, 245), (551, 962, 658), (74, 549, 962), (963, 659, 106), (407, 963, 458), (199, 658, 963), (964, 316, 21), (659, 964, 314), (245, 657, 964), (965, 656, 244), (330, 965, 654), (26, 550, 965), (966, 655, 146), (474, 966, 498), (122, 654, 966), (967, 407, 50), (655, 967, 354), (244, 653, 967), (968, 652, 243), (290, 968, 650), (1, 491, 968), (969, 651, 198), (434, 969, 550), (82, 650, 969), (970, 408, 74), (651, 970, 406), (243, 649, 970), (971, 648, 242), (555, 971, 646), (75, 553, 971), (972, 647, 102), (411, 972, 454), (203, 646, 972), (973, 315, 18), (647, 973, 310), (242, 645, 973), (974, 644, 241), (342, 974, 642), (38, 554, 974), (975, 643, 142), (486, 975, 494), (134, 642, 975), (976, 411, 46), (643, 976, 350), (241, 641, 976), (977, 640, 240), (302, 977, 638), (10, 498, 977), (978, 639, 202), (446, 978, 554), (94, 638, 978), (979, 412, 75), (639, 979, 410), (240, 637, 979), (980, 636, 239), (559, 980, 634), (76, 557, 980), (981, 635, 90), (415, 981, 442), (207, 634, 981), (982, 300, 8), (635, 982, 298), (239, 633, 982), (983, 632, 238), (459, 983, 630), (51, 558, 983), (984, 631, 130), (315, 984, 482), (107, 630, 984), (985, 415, 34), (631, 985, 338), (238, 629, 985), (986, 628, 237), (499, 986, 626), (21, 497, 986), (987, 627, 206), (355, 987, 558), (147, 626, 987), (988, 416, 76), (627, 988, 414), (237, 625, 988), (989, 624, 236), (563, 989, 622), (77, 561, 989), (990, 623, 105), (419, 990, 457), (211, 622, 990), (991, 312, 20), (623, 991, 313), (236, 621, 991), (992, 620, 235), (460, 992, 618), (52, 562, 992), (993, 619, 145), (316, 993, 497), (108, 618, 993), (994, 419, 49), (619, 994, 353), (235, 617, 994), (995, 616, 234), (500, 995, 614), (15, 479, 995), (996, 615, 210), (356, 996, 562), (148, 614, 996), (997, 420, 77), (615, 997, 418), (234, 613, 997), (998, 612, 233), (567, 998, 610), (78, 565, 998), (999, 611, 109), (423, 999, 461), (215, 610, 999), (1000, 311, 19), (611, 1000, 317), (233, 609, 1000), (1001, 608, 232), (464, 1001, 606), (56, 566, 1001), (1002, 607, 149), (320, 1002, 501), (112, 606, 1002), (1003, 423, 53), (607, 1003, 357), (232, 605, 1003), (1004, 604, 231), (504, 1004, 602), (18, 482, 1004), (1005, 603, 214), (360, 1005, 566), (152, 602, 1005), (1006, 424, 78), (603, 1006, 422), (231, 601, 1006), (1007, 600, 230), (571, 1007, 598), (79, 569, 1007), (1008, 599, 113), (427, 1008, 465), (219, 598, 1008), (1009, 304, 12), (599, 1009, 321), (230, 597, 1009), (1010, 596, 229), (468, 1010, 594), (60, 570, 1010), (1011, 595, 153), (324, 1011, 505), (116, 594, 1011), (1012, 427, 57), (595, 1012, 361), (229, 593, 1012), (1013, 592, 228), (508, 1013, 590), (17, 481, 1013), (1014, 591, 218), (364, 1014, 570), (156, 590, 1014), (1015, 428, 79), (591, 1015, 426), (228, 589, 1015), (1016, 588, 227), (575, 1016, 586), (80, 573, 1016), (1017, 587, 117), (431, 1017, 469), (223, 586, 1017), (1018, 308, 16), (587, 1018, 325), (227, 585, 1018), (1019, 584, 226), (472, 1019, 582), (64, 574, 1019), (1020, 583, 157), (328, 1020, 509), (120, 582, 1020), (1021, 431, 61), (583, 1021, 365), (226, 581, 1021), (1022, 580, 225), (512, 1022, 578), (11, 475, 1022), (1023, 579, 222), (368, 1023, 574), (160, 578, 1023), (1024, 432, 80), (579, 1024, 430), (225, 577, 1024), (1025, 576, 224), (580, 1025, 577), (123, 331, 1025), (1026, 575, 223), (584, 1026, 581), (222, 430, 1026), (1027, 452, 100), (588, 1027, 585), (221, 429, 1027), (1028, 572, 220), (592, 1028, 589), (129, 337, 1028), (1029, 571, 219), (596, 1029, 593), (218, 426, 1029), (1030, 448, 96), (600, 1030, 597), (217, 425, 1030), (1031, 568, 216), (604, 1031, 601), (130, 338, 1031), (1032, 567, 215), (608, 1032, 605), (214, 422, 1032), (1033, 455, 103), (612, 1033, 609), (213, 421, 1033), (1034, 564, 212), (616, 1034, 613), (127, 335, 1034), (1035, 563, 211), (620, 1035, 617), (210, 418, 1035), (1036, 456, 104), (624, 1036, 621), (209, 417, 1036), (1037, 560, 208), (628, 1037, 625), (145, 353, 1037), (1038, 559, 207), (632, 1038, 629), (206, 414, 1038), (1039, 444, 92), (636, 1039, 633), (205, 413, 1039), (1040, 556, 204), (640, 1040, 637), (146, 354, 1040), (1041, 555, 203), (644, 1041, 641), (202, 410, 1041), (1042, 459, 107), (648, 1042, 645), (201, 409, 1042), (1043, 552, 200), (652, 1043, 649), (139, 347, 1043), (1044, 551, 199), (656, 1044, 653), (198, 406, 1044), (1045, 460, 108), (660, 1045, 657), (197, 405, 1045), (1046, 548, 196), (664, 1046, 661), (149, 357, 1046), (1047, 547, 195), (668, 1047, 665), (194, 402, 1047), (1048, 443, 91), (672, 1048, 669), (193, 401, 1048), (1049, 544, 192), (676, 1049, 673), (150, 358, 1049), (1050, 543, 191), (680, 1050, 677), (190, 398, 1050), (1051, 463, 111), (684, 1051, 681), (189, 397, 1051), (1052, 540, 188), (688, 1052, 685), (142, 350, 1052), (1053, 539, 187), (692, 1053, 689), (186, 394, 1053), (1054, 464, 112), (696, 1054, 693), (185, 393, 1054), (1055, 536, 184), (700, 1055, 697), (153, 361, 1055), (1056, 535, 183), (704, 1056, 701), (182, 390, 1056), (1057, 436, 84), (708, 1057, 705), (181, 389, 1057), (1058, 532, 180), (712, 1058, 709), (154, 362, 1058), (1059, 531, 179), (716, 1059, 713), (178, 386, 1059), (1060, 467, 115), (720, 1060, 717), (177, 385, 1060), (1061, 528, 176), (724, 1061, 721), (141, 349, 1061), (1062, 527, 175), (728, 1062, 725), (174, 382, 1062), (1063, 468, 116), (732, 1063, 729), (173, 381, 1063), (1064, 524, 172), (736, 1064, 733), (157, 365, 1064), (1065, 523, 171), (740, 1065, 737), (170, 378, 1065), (1066, 440, 88), (744, 1066, 741), (169, 377, 1066), (1067, 520, 168), (748, 1067, 745), (158, 366, 1067), (1068, 519, 167), (752, 1068, 749), (166, 374, 1068), (1069, 471, 119), (756, 1069, 753), (165, 373, 1069), (1070, 516, 164), (760, 1070, 757), (135, 343, 1070), (1071, 515, 163), (764, 1071, 761), (162, 370, 1071), (1072, 472, 120), (768, 1072, 765), (161, 369, 1072), (1073, 512, 160), (772, 1073, 769), (95, 303, 1073), (1074, 511, 159), (776, 1074, 773), (118, 326, 1074), (1075, 480, 128), (780, 1075, 777), (117, 325, 1075), (1076, 508, 156), (784, 1076, 781), (101, 309, 1076), (1077, 507, 155), (788, 1077, 785), (114, 322, 1077), (1078, 476, 124), (792, 1078, 789), (113, 321, 1078), (1079, 504, 152), (796, 1079, 793), (102, 310, 1079), (1080, 503, 151), (800, 1080, 797), (110, 318, 1080), (1081, 483, 131), (804, 1081, 801), (109, 317, 1081), (1082, 500, 148), (808, 1082, 805), (99, 307, 1082), (1083, 499, 147), (812, 1083, 809), (106, 314, 1083), (1084, 484, 132), (816, 1084, 813), (105, 313, 1084), (1085, 496, 144), (820, 1085, 817), (87, 295, 1085), (1086, 495, 143), (824, 1086, 821), (90, 298, 1086), (1087, 488, 136), (828, 1087, 825), (89, 297, 1087), (1088, 492, 140), (832, 1088, 829), (83, 291, 1088), (1088, 291, 492), (1087, 297, 488), (1086, 298, 495), (1085, 295, 496), (1084, 313, 484), (1083, 314, 499), (1082, 307, 500), (1081, 317, 483), (1080, 318, 503), (1079, 310, 504), (1078, 321, 476), (1077, 322, 507), (1076, 309, 508), (1075, 325, 480), (1074, 326, 511), (1073, 303, 512), (1072, 369, 472), (1071, 370, 515), (1070, 343, 516), (1069, 373, 471), (1068, 374, 519), (1067, 366, 520), (1066, 377, 440), (1065, 378, 523), (1064, 365, 524), (1063, 381, 468), (1062, 382, 527), (1061, 349, 528), (1060, 385, 467), (1059, 386, 531), (1058, 362, 532), (1057, 389, 436), (1056, 390, 535), (1055, 361, 536), (1054, 393, 464), (1053, 394, 539), (1052, 350, 540), (1051, 397, 463), (1050, 398, 543), (1049, 358, 544), (1048, 401, 443), (1047, 402, 547), (1046, 357, 548), (1045, 405, 460), (1044, 406, 551), (1043, 347, 552), (1042, 409, 459), (1041, 410, 555), (1040, 354, 556), (1039, 413, 444), (1038, 414, 559), (1037, 353, 560), (1036, 417, 456), (1035, 418, 563), (1034, 335, 564), (1033, 421, 455), (1032, 422, 567), (1031, 338, 568), (1030, 425, 448), (1029, 426, 571), (1028, 337, 572), (1027, 429, 452), (1026, 430, 575), (1025, 331, 576), (1024, 577, 432), (1023, 578, 579), (1022, 475, 580), (1021, 581, 431), (1020, 582, 583), (1019, 574, 584), (1018, 585, 308), (1017, 586, 587), (1016, 573, 588), (1015, 589, 428), (1014, 590, 591), (1013, 481, 592), (1012, 593, 427), (1011, 594, 595), (1010, 570, 596), (1009, 597, 304), (1008, 598, 599), (1007, 569, 600), (1006, 601, 424), (1005, 602, 603), (1004, 482, 604), (1003, 605, 423), (1002, 606, 607), (1001, 566, 608), (1000, 609, 311), (999, 610, 611), (998, 565, 612), (997, 613, 420), (996, 614, 615), (995, 479, 616), (994, 617, 419), (993, 618, 619), (992, 562, 620), (991, 621, 312), (990, 622, 623), (989, 561, 624), (988, 625, 416), (987, 626, 627), (986, 497, 628), (985, 629, 415), (984, 630, 631), (983, 558, 632), (982, 633, 300), (981, 634, 635), (980, 557, 636), (979, 637, 412), (978, 638, 639), (977, 498, 640), (976, 641, 411), (975, 642, 643), (974, 554, 644), (973, 645, 315), (972, 646, 647), (971, 553, 648), (970, 649, 408), (969, 650, 651), (968, 491, 652), (967, 653, 407), (966, 654, 655), (965, 550, 656), (964, 657, 316), (963, 658, 659), (962, 549, 660), (961, 661, 404), (960, 662, 663), (959, 501, 664), (958, 665, 403), (957, 666, 667), (956, 546, 668), (955, 669, 299), (954, 670, 671), (953, 545, 672), (952, 673, 400), (951, 674, 675), (950, 502, 676), (949, 677, 399), (948, 678, 679), (947, 542, 680), (946, 681, 319), (945, 682, 683), (944, 541, 684), (943, 685, 396), (942, 686, 687), (941, 494, 688), (940, 689, 395), (939, 690, 691), (938, 538, 692), (937, 693, 320), (936, 694, 695), (935, 537, 696), (934, 697, 392), (933, 698, 699), (932, 505, 700), (931, 701, 391), (930, 702, 703), (929, 534, 704), (928, 705, 292), (927, 706, 707), (926, 533, 708), (925, 709, 388), (924, 710, 711), (923, 506, 712), (922, 713, 387), (921, 714, 715), (920, 530, 716), (919, 717, 323), (918, 718, 719), (917, 529, 720), (916, 721, 384), (915, 722, 723), (914, 493, 724), (913, 725, 383), (912, 726, 727), (911, 526, 728), (910, 729, 324), (909, 730, 731), (908, 525, 732), (907, 733, 380), (906, 734, 735), (905, 509, 736), (904, 737, 379), (903, 738, 739), (902, 522, 740), (901, 741, 296), (900, 742, 743), (899, 521, 744), (898, 745, 376), (897, 746, 747), (896, 510, 748), (895, 749, 375), (894, 750, 751), (893, 518, 752), (892, 753, 327), (891, 754, 755), (890, 517, 756), (889, 757, 372), (888, 758, 759), (887, 487, 760), (886, 761, 371), (885, 762, 763), (884, 514, 764), (883, 765, 328), (882, 766, 767), (881, 513, 768), (880, 769, 368), (879, 770, 771), (878, 447, 772), (877, 773, 367), (876, 774, 775), (875, 470, 776), (874, 777, 336), (873, 778, 779), (872, 469, 780), (871, 781, 364), (870, 782, 783), (869, 453, 784), (868, 785, 363), (867, 786, 787), (866, 466, 788), (865, 789, 332), (864, 790, 791), (863, 465, 792), (862, 793, 360), (861, 794, 795), (860, 454, 796), (859, 797, 359), (858, 798, 799), (857, 462, 800), (856, 801, 339), (855, 802, 803), (854, 461, 804), (853, 805, 356), (852, 806, 807), (851, 451, 808), (850, 809, 355), (849, 810, 811), (848, 458, 812), (847, 813, 340), (846, 814, 815), (845, 457, 816), (844, 817, 352), (843, 818, 819), (842, 439, 820), (841, 821, 351), (840, 822, 823), (839, 442, 824), (838, 825, 344), (837, 826, 827), (836, 441, 828), (835, 829, 348), (834, 830, 831), (833, 435, 832), (830, 833, 288), (224, 576, 830), (576, 27, 833), (573, 834, 221), (80, 432, 573), (432, 224, 834), (429, 835, 44), (221, 831, 429), (831, 288, 835), (826, 836, 287), (220, 572, 826), (572, 33, 836), (569, 837, 217), (79, 428, 569), (428, 220, 837), (425, 838, 40), (217, 827, 425), (827, 287, 838), (822, 839, 286), (216, 568, 822), (568, 34, 839), (565, 840, 213), (78, 424, 565), (424, 216, 840), (421, 841, 47), (213, 823, 421), (823, 286, 841), (818, 842, 285), (212, 564, 818), (564, 31, 842), (561, 843, 209), (77, 420, 561), (420, 212, 843), (417, 844, 48), (209, 819, 417), (819, 285, 844), (814, 845, 284), (208, 560, 814), (560, 49, 845), (557, 846, 205), (76, 416, 557), (416, 208, 846), (413, 847, 36), (205, 815, 413), (815, 284, 847), (810, 848, 283), (204, 556, 810), (556, 50, 848), (553, 849, 201), (75, 412, 553), (412, 204, 849), (409, 850, 51), (201, 811, 409), (811, 283, 850), (806, 851, 282), (200, 552, 806), (552, 43, 851), (549, 852, 197), (74, 408, 549), (408, 200, 852), (405, 853, 52), (197, 807, 405), (807, 282, 853), (802, 854, 281), (196, 548, 802), (548, 53, 854), (545, 855, 193), (73, 404, 545), (404, 196, 855), (401, 856, 35), (193, 803, 401), (803, 281, 856), (798, 857, 280), (192, 544, 798), (544, 54, 857), (541, 858, 189), (72, 400, 541), (400, 192, 858), (397, 859, 55), (189, 799, 397), (799, 280, 859), (794, 860, 279), (188, 540, 794), (540, 46, 860), (537, 861, 185), (71, 396, 537), (396, 188, 861), (393, 862, 56), (185, 795, 393), (795, 279, 862), (790, 863, 278), (184, 536, 790), (536, 57, 863), (533, 864, 181), (70, 392, 533), (392, 184, 864), (389, 865, 28), (181, 791, 389), (791, 278, 865), (786, 866, 277), (180, 532, 786), (532, 58, 866), (529, 867, 177), (69, 388, 529), (388, 180, 867), (385, 868, 59), (177, 787, 385), (787, 277, 868), (782, 869, 276), (176, 528, 782), (528, 45, 869), (525, 870, 173), (68, 384, 525), (384, 176, 870), (381, 871, 60), (173, 783, 381), (783, 276, 871), (778, 872, 275), (172, 524, 778), (524, 61, 872), (521, 873, 169), (67, 380, 521), (380, 172, 873), (377, 874, 32), (169, 779, 377), (779, 275, 874), (774, 875, 274), (168, 520, 774), (520, 62, 875), (517, 876, 165), (66, 376, 517), (376, 168, 876), (373, 877, 63), (165, 775, 373), (775, 274, 877), (770, 878, 273), (164, 516, 770), (516, 39, 878), (513, 879, 161), (65, 372, 513), (372, 164, 879), (369, 880, 64), (161, 771, 369), (771, 273, 880), (766, 881, 272), (163, 515, 766), (515, 65, 881), (470, 882, 118), (62, 371, 470), (371, 163, 882), (326, 883, 24), (118, 767, 326), (767, 272, 883), (762, 884, 271), (104, 456, 762), (456, 48, 884), (510, 885, 158), (20, 312, 510), (312, 104, 885), (366, 886, 62), (158, 763, 366), (763, 271, 886), (758, 887, 270), (144, 496, 758), (496, 6, 887), (514, 888, 162), (48, 352, 514), (352, 144, 888), (370, 889, 65), (162, 759, 370), (759, 270, 889), (754, 890, 269), (167, 519, 754), (519, 66, 890), (453, 891, 101), (45, 375, 453), (375, 167, 891), (309, 892, 17), (101, 755, 309), (755, 269, 892), (750, 893, 268), (92, 444, 750), (444, 36, 893), (493, 894, 141), (8, 300, 493), (300, 92, 894), (349, 895, 45), (141, 751, 349), (751, 268, 895), (746, 896, 267), (132, 484, 746), (484, 20, 896), (518, 897, 166), (36, 340, 518), (340, 132, 897), (374, 898, 66), (166, 747, 374), (747, 267, 898), (742, 899, 266), (171, 523, 742), (523, 67, 899), (441, 900, 89), (33, 379, 441), (379, 171, 900), (297, 901, 7), (89, 743, 297), (743, 266, 901), (738, 902, 265), (119, 471, 738), (471, 63, 902), (481, 903, 129), (17, 327, 481), (327, 119, 903), (337, 904, 33), (129, 739, 337), (739, 265, 904), (734, 905, 264), (159, 511, 734), (511, 24, 905), (522, 906, 170), (63, 367, 522), (367, 159, 906), (378, 907, 67), (170, 735, 378), (735, 264, 907), (730, 908, 263), (175, 527, 730), (527, 68, 908), (466, 909, 114), (58, 383, 466), (383, 175, 909), (322, 910, 23), (114, 731, 322), (731, 263, 910), (726, 911, 262), (103, 455, 726), (455, 47, 911), (506, 912, 154), (19, 311, 506), (311, 103, 912), (362, 913, 58), (154, 727, 362), (727, 262, 913), (722, 914, 261), (143, 495, 722), (495, 8, 914), (526, 915, 174), (47, 351, 526), (351, 143, 915), (382, 916, 68), (174, 723, 382), (723, 261, 916), (718, 917, 260), (179, 531, 718), (531, 69, 917), (333, 918, 125), (29, 387, 333), (387, 179, 918), (477, 919, 13), (125, 719, 477), (719, 260, 919), (714, 920, 259), (91, 443, 714), (443, 35, 920), (293, 921, 85), (4, 299, 293), (299, 91, 921), (437, 922, 29), (85, 715, 437), (715, 259, 922), (710, 923, 258), (131, 483, 710), (483, 19, 923), (530, 924, 178), (35, 339, 530), (339, 131, 924), (386, 925, 69), (178, 711, 386), (711, 258, 925), (706, 926, 257), (183, 535, 706), (535, 70, 926), (345, 927, 137), (41, 391, 345), (391, 183, 927), (489, 928, 2), (137, 707, 489), (707, 257, 928), (702, 929, 256), (115, 467, 702), (467, 59, 929), (305, 930, 97), (13, 323, 305), (323, 115, 930), (449, 931, 41), (97, 703, 449), (703, 256, 931), (698, 932, 255), (155, 507, 698), (507, 23, 932), (534, 933, 182), (59, 363, 534), (363, 155, 933), (390, 934, 70), (182, 699, 390), (699, 255, 934), (694, 935, 254), (187, 539, 694), (539, 71, 935), (462, 936, 110), (54, 395, 462), (395, 187, 936), (318, 937, 22), (110, 695, 318), (695, 254, 937), (690, 938, 253), (126, 334, 690), (334, 30, 938), (502, 939, 150), (14, 478, 502), (478, 126, 939), (358, 940, 54), (150, 691, 358), (691, 253, 940), (686, 941, 252), (86, 294, 686), (294, 5, 941), (538, 942, 186), (30, 438, 538), (438, 86, 942), (394, 943, 71), (186, 687, 394), (687, 252, 943), (682, 944, 251), (191, 543, 682), (543, 72, 944), (329, 945, 121), (25, 399, 329), (399, 191, 945), (473, 946, 9), (121, 683, 473), (683, 251, 946), (678, 947, 250), (138, 346, 678), (346, 42, 947), (289, 948, 81), (0, 490, 289), (490, 138, 948), (433, 949, 25), (81, 679, 433), (679, 250, 949), (674, 950, 249), (98, 306, 674), (306, 14, 950), (542, 951, 190), (42, 450, 542), (450, 98, 951), (398, 952, 72), (190, 675, 398), (675, 249, 952), (670, 953, 248), (195, 547, 670), (547, 73, 953), (341, 954, 133), (37, 403, 341), (403, 195, 954), (485, 955, 4), (133, 671, 485), (671, 248, 955), (666, 956, 247), (111, 463, 666), (463, 55, 956), (301, 957, 93), (9, 319, 301), (319, 111, 957), (445, 958, 37), (93, 667, 445), (667, 247, 958), (662, 959, 246), (151, 503, 662), (503, 22, 959), (546, 960, 194), (55, 359, 546), (359, 151, 960), (402, 961, 73), (194, 663, 402), (663, 246, 961), (658, 962, 245), (199, 551, 658), (551, 74, 962), (458, 963, 106), (50, 407, 458), (407, 199, 963), (314, 964, 21), (106, 659, 314), (659, 245, 964), (654, 965, 244), (122, 330, 654), (330, 26, 965), (498, 966, 146), (10, 474, 498), (474, 122, 966), (354, 967, 50), (146, 655, 354), (655, 244, 967), (650, 968, 243), (82, 290, 650), (290, 1, 968), (550, 969, 198), (26, 434, 550), (434, 82, 969), (406, 970, 74), (198, 651, 406), (651, 243, 970), (646, 971, 242), (203, 555, 646), (555, 75, 971), (454, 972, 102), (46, 411, 454), (411, 203, 972), (310, 973, 18), (102, 647, 310), (647, 242, 973), (642, 974, 241), (134, 342, 642), (342, 38, 974), (494, 975, 142), (5, 486, 494), (486, 134, 975), (350, 976, 46), (142, 643, 350), (643, 241, 976), (638, 977, 240), (94, 302, 638), (302, 10, 977), (554, 978, 202), (38, 446, 554), (446, 94, 978), (410, 979, 75), (202, 639, 410), (639, 240, 979), (634, 980, 239), (207, 559, 634), (559, 76, 980), (442, 981, 90), (34, 415, 442), (415, 207, 981), (298, 982, 8), (90, 635, 298), (635, 239, 982), (630, 983, 238), (107, 459, 630), (459, 51, 983), (482, 984, 130), (18, 315, 482), (315, 107, 984), (338, 985, 34), (130, 631, 338), (631, 238, 985), (626, 986, 237), (147, 499, 626), (499, 21, 986), (558, 987, 206), (51, 355, 558), (355, 147, 987), (414, 988, 76), (206, 627, 414), (627, 237, 988), (622, 989, 236), (211, 563, 622), (563, 77, 989), (457, 990, 105), (49, 419, 457), (419, 211, 990), (313, 991, 20), (105, 623, 313), (623, 236, 991), (618, 992, 235), (108, 460, 618), (460, 52, 992), (497, 993, 145), (21, 316, 497), (316, 108, 993), (353, 994, 49), (145, 619, 353), (619, 235, 994), (614, 995, 234), (148, 500, 614), (500, 15, 995), (562, 996, 210), (52, 356, 562), (356, 148, 996), (418, 997, 77), (210, 615, 418), (615, 234, 997), (610, 998, 233), (215, 567, 610), (567, 78, 998), (461, 999, 109), (53, 423, 461), (423, 215, 999), (317, 1000, 19), (109, 611, 317), (611, 233, 1000), (606, 1001, 232), (112, 464, 606), (464, 56, 1001), (501, 1002, 149), (22, 320, 501), (320, 112, 1002), (357, 1003, 53), (149, 607, 357), (607, 232, 1003), (602, 1004, 231), (152, 504, 602), (504, 18, 1004), (566, 1005, 214), (56, 360, 566), (360, 152, 1005), (422, 1006, 78), (214, 603, 422), (603, 231, 1006), (598, 1007, 230), (219, 571, 598), (571, 79, 1007), (465, 1008, 113), (57, 427, 465), (427, 219, 1008), (321, 1009, 12), (113, 599, 321), (599, 230, 1009), (594, 1010, 229), (116, 468, 594), (468, 60, 1010), (505, 1011, 153), (23, 324, 505), (324, 116, 1011), (361, 1012, 57), (153, 595, 361), (595, 229, 1012), (590, 1013, 228), (156, 508, 590), (508, 17, 1013), (570, 1014, 218), (60, 364, 570), (364, 156, 1014), (426, 1015, 79), (218, 591, 426), (591, 228, 1015), (586, 1016, 227), (223, 575, 586), (575, 80, 1016), (469, 1017, 117), (61, 431, 469), (431, 223, 1017), (325, 1018, 16), (117, 587, 325), (587, 227, 1018), (582, 1019, 226), (120, 472, 582), (472, 64, 1019), (509, 1020, 157), (24, 328, 509), (328, 120, 1020), (365, 1021, 61), (157, 583, 365), (583, 226, 1021), (578, 1022, 225), (160, 512, 578), (512, 11, 1022), (574, 1023, 222), (64, 368, 574), (368, 160, 1023), (430, 1024, 80), (222, 579, 430), (579, 225, 1024), (577, 1025, 224), (225, 580, 577), (580, 123, 1025), (581, 1026, 223), (226, 584, 581), (584, 222, 1026), (585, 1027, 100), (227, 588, 585), (588, 221, 1027), (589, 1028, 220), (228, 592, 589), (592, 129, 1028), (593, 1029, 219), (229, 596, 593), (596, 218, 1029), (597, 1030, 96), (230, 600, 597), (600, 217, 1030), (601, 1031, 216), (231, 604, 601), (604, 130, 1031), (605, 1032, 215), (232, 608, 605), (608, 214, 1032), (609, 1033, 103), (233, 612, 609), (612, 213, 1033), (613, 1034, 212), (234, 616, 613), (616, 127, 1034), (617, 1035, 211), (235, 620, 617), (620, 210, 1035), (621, 1036, 104), (236, 624, 621), (624, 209, 1036), (625, 1037, 208), (237, 628, 625), (628, 145, 1037), (629, 1038, 207), (238, 632, 629), (632, 206, 1038), (633, 1039, 92), (239, 636, 633), (636, 205, 1039), (637, 1040, 204), (240, 640, 637), (640, 146, 1040), (641, 1041, 203), (241, 644, 641), (644, 202, 1041), (645, 1042, 107), (242, 648, 645), (648, 201, 1042), (649, 1043, 200), (243, 652, 649), (652, 139, 1043), (653, 1044, 199), (244, 656, 653), (656, 198, 1044), (657, 1045, 108), (245, 660, 657), (660, 197, 1045), (661, 1046, 196), (246, 664, 661), (664, 149, 1046), (665, 1047, 195), (247, 668, 665), (668, 194, 1047), (669, 1048, 91), (248, 672, 669), (672, 193, 1048), (673, 1049, 192), (249, 676, 673), (676, 150, 1049), (677, 1050, 191), (250, 680, 677), (680, 190, 1050), (681, 1051, 111), (251, 684, 681), (684, 189, 1051), (685, 1052, 188), (252, 688, 685), (688, 142, 1052), (689, 1053, 187), (253, 692, 689), (692, 186, 1053), (693, 1054, 112), (254, 696, 693), (696, 185, 1054), (697, 1055, 184), (255, 700, 697), (700, 153, 1055), (701, 1056, 183), (256, 704, 701), (704, 182, 1056), (705, 1057, 84), (257, 708, 705), (708, 181, 1057), (709, 1058, 180), (258, 712, 709), (712, 154, 1058), (713, 1059, 179), (259, 716, 713), (716, 178, 1059), (717, 1060, 115), (260, 720, 717), (720, 177, 1060), (721, 1061, 176), (261, 724, 721), (724, 141, 1061), (725, 1062, 175), (262, 728, 725), (728, 174, 1062), (729, 1063, 116), (263, 732, 729), (732, 173, 1063), (733, 1064, 172), (264, 736, 733), (736, 157, 1064), (737, 1065, 171), (265, 740, 737), (740, 170, 1065), (741, 1066, 88), (266, 744, 741), (744, 169, 1066), (745, 1067, 168), (267, 748, 745), (748, 158, 1067), (749, 1068, 167), (268, 752, 749), (752, 166, 1068), (753, 1069, 119), (269, 756, 753), (756, 165, 1069), (757, 1070, 164), (270, 760, 757), (760, 135, 1070), (761, 1071, 163), (271, 764, 761), (764, 162, 1071), (765, 1072, 120), (272, 768, 765), (768, 161, 1072), (769, 1073, 160), (273, 772, 769), (772, 95, 1073), (773, 1074, 159), (274, 776, 773), (776, 118, 1074), (777, 1075, 128), (275, 780, 777), (780, 117, 1075), (781, 1076, 156), (276, 784, 781), (784, 101, 1076), (785, 1077, 155), (277, 788, 785), (788, 114, 1077), (789, 1078, 124), (278, 792, 789), (792, 113, 1078), (793, 1079, 152), (279, 796, 793), (796, 102, 1079), (797, 1080, 151), (280, 800, 797), (800, 110, 1080), (801, 1081, 131), (281, 804, 801), (804, 109, 1081), (805, 1082, 148), (282, 808, 805), (808, 99, 1082), (809, 1083, 147), (283, 812, 809), (812, 106, 1083), (813, 1084, 132), (284, 816, 813), (816, 105, 1084), (817, 1085, 144), (285, 820, 817), (820, 87, 1085), (821, 1086, 143), (286, 824, 821), (824, 90, 1086), (825, 1087, 136), (287, 828, 825), (828, 89, 1087), (829, 1088, 140), (288, 832, 829), (832, 83, 1088)])
me_plane.use_remesh_preserve_volume = False
me_plane.use_remesh_preserve_attributes = False
me_plane.use_mirror_vertex_groups = False
me_plane.update()

# ---- objects
ob_plane = bpy.data.objects.new('Plane', me_plane)
ob_lamp = bpy.data.objects.new('Lamp', light_lamp)
ob_camera = bpy.data.objects.new('Camera', cam_camera)

# ---- transforms, parenting, visibility, modifiers, constraints
ob_plane.location = (0.0, 0.0, 0.0)
ob_plane.lineart.crease_threshold = 0.0
ob_lamp.location = (4.076, 1.005, 5.904)
ob_lamp.rotation_euler = (0.6503, 0.05522, 1.866)
ob_lamp.lock_rotations_4d = False
ob_lamp.empty_display_type = 'ARROWS'
ob_lamp.color = (0.0, 0.0, 0.0, 0.0)
ob_lamp.lineart.crease_threshold = 0.0
ob_camera.location = (7.481, -6.508, 5.344)
ob_camera.rotation_euler = (1.109, 0.01082, 0.8149)
ob_camera.lock_rotations_4d = False
ob_camera.empty_display_type = 'ARROWS'
ob_camera.color = (0.0, 0.0, 0.0, 0.0)
ob_camera.display_type = 'WIRE'
ob_camera.lineart.crease_threshold = 0.0

# ---- collection membership
col_collection_1.objects.link(ob_plane)
col_collection_1.objects.link(ob_lamp)
col_collection_1.objects.link(ob_camera)

# ---- scene / render settings (as saved in the file)
scene.camera = ob_camera
scene.frame_start = 1; scene.frame_end = 250; scene.frame_set(1)
scene.render.engine = 'BLENDER_EEVEE_NEXT'
scene.render.resolution_percentage = 50
scene.render.dither_intensity = 0.0
scene.cycles.use_denoising = False
scene.cycles.samples = 10
scene.cycles.sampling_pattern = 'TABULATED_SOBOL'
scene.cycles.light_sampling_threshold = 0.0
scene.cycles.use_adaptive_sampling = False
scene.cycles.use_light_tree = False
scene.cycles.blur_glossy = 0.0
scene.cycles.pixel_filter_type = 'GAUSSIAN'
scene.cycles.sample_clamp_indirect = 0.0
scene.view_settings.view_transform = 'Standard'
bpy.context.view_layer.update()
